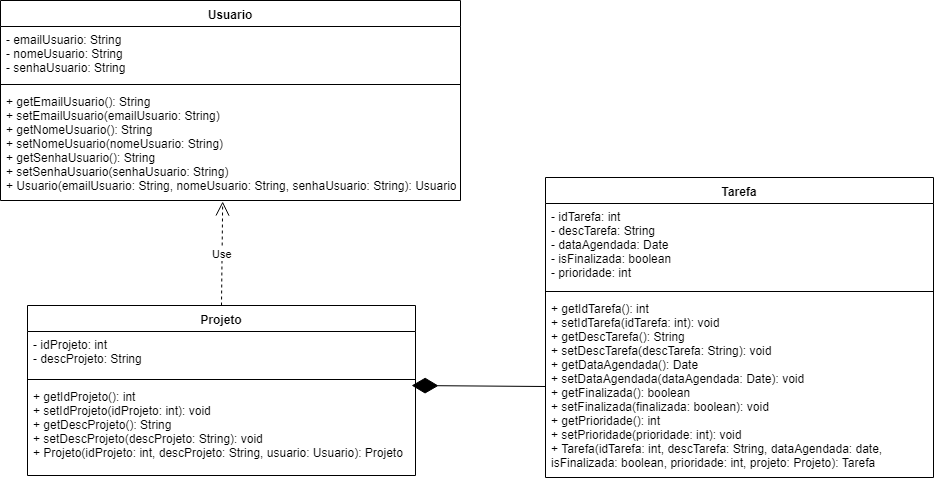

The diagram above was exported from draw.io. Its source (the exported page's mxGraphModel, read from the mxfile embedded in the PNG):
<mxGraphModel dx="868" dy="488" grid="1" gridSize="10" guides="1" tooltips="1" connect="1" arrows="1" fold="1" page="1" pageScale="1" pageWidth="826" pageHeight="1169" math="0" shadow="0">
  <root>
    <mxCell id="0" />
    <mxCell id="1" parent="0" />
    <mxCell id="8lh8HFcce5XyRl6-1pBp-1" value="Projeto" style="swimlane;fontStyle=1;align=center;verticalAlign=top;childLayout=stackLayout;horizontal=1;startSize=26;horizontalStack=0;resizeParent=1;resizeParentMax=0;resizeLast=0;collapsible=1;marginBottom=0;" vertex="1" parent="1">
      <mxGeometry x="52" y="318" width="388" height="170" as="geometry" />
    </mxCell>
    <mxCell id="8lh8HFcce5XyRl6-1pBp-2" value="- idProjeto: int&#10;- descProjeto: String" style="text;strokeColor=none;fillColor=none;align=left;verticalAlign=top;spacingLeft=4;spacingRight=4;overflow=hidden;rotatable=0;points=[[0,0.5],[1,0.5]];portConstraint=eastwest;" vertex="1" parent="8lh8HFcce5XyRl6-1pBp-1">
      <mxGeometry y="26" width="388" height="44" as="geometry" />
    </mxCell>
    <mxCell id="8lh8HFcce5XyRl6-1pBp-3" value="" style="line;strokeWidth=1;fillColor=none;align=left;verticalAlign=middle;spacingTop=-1;spacingLeft=3;spacingRight=3;rotatable=0;labelPosition=right;points=[];portConstraint=eastwest;" vertex="1" parent="8lh8HFcce5XyRl6-1pBp-1">
      <mxGeometry y="70" width="388" height="8" as="geometry" />
    </mxCell>
    <mxCell id="8lh8HFcce5XyRl6-1pBp-4" value="+ getIdProjeto(): int&#10;+ setIdProjeto(idProjeto: int): void&#10;+ getDescProjeto(): String&#10;+ setDescProjeto(descProjeto: String): void&#10;+ Projeto(idProjeto: int, descProjeto: String, usuario: Usuario): Projeto" style="text;strokeColor=none;fillColor=none;align=left;verticalAlign=top;spacingLeft=4;spacingRight=4;overflow=hidden;rotatable=0;points=[[0,0.5],[1,0.5]];portConstraint=eastwest;" vertex="1" parent="8lh8HFcce5XyRl6-1pBp-1">
      <mxGeometry y="78" width="388" height="92" as="geometry" />
    </mxCell>
    <mxCell id="8lh8HFcce5XyRl6-1pBp-5" value="Usuario" style="swimlane;fontStyle=1;align=center;verticalAlign=top;childLayout=stackLayout;horizontal=1;startSize=26;horizontalStack=0;resizeParent=1;resizeParentMax=0;resizeLast=0;collapsible=1;marginBottom=0;" vertex="1" parent="1">
      <mxGeometry x="25" y="13" width="460" height="200" as="geometry" />
    </mxCell>
    <mxCell id="8lh8HFcce5XyRl6-1pBp-6" value="- emailUsuario: String&#10;- nomeUsuario: String&#10;- senhaUsuario: String" style="text;strokeColor=none;fillColor=none;align=left;verticalAlign=top;spacingLeft=4;spacingRight=4;overflow=hidden;rotatable=0;points=[[0,0.5],[1,0.5]];portConstraint=eastwest;" vertex="1" parent="8lh8HFcce5XyRl6-1pBp-5">
      <mxGeometry y="26" width="460" height="54" as="geometry" />
    </mxCell>
    <mxCell id="8lh8HFcce5XyRl6-1pBp-7" value="" style="line;strokeWidth=1;fillColor=none;align=left;verticalAlign=middle;spacingTop=-1;spacingLeft=3;spacingRight=3;rotatable=0;labelPosition=right;points=[];portConstraint=eastwest;" vertex="1" parent="8lh8HFcce5XyRl6-1pBp-5">
      <mxGeometry y="80" width="460" height="8" as="geometry" />
    </mxCell>
    <mxCell id="8lh8HFcce5XyRl6-1pBp-8" value="+ getEmailUsuario(): String&#10;+ setEmailUsuario(emailUsuario: String)&#10;+ getNomeUsuario(): String&#10;+ setNomeUsuario(nomeUsuario: String)&#10;+ getSenhaUsuario(): String&#10;+ setSenhaUsuario(senhaUsuario: String)&#10;+ Usuario(emailUsuario: String, nomeUsuario: String, senhaUsuario: String): Usuario" style="text;strokeColor=none;fillColor=none;align=left;verticalAlign=top;spacingLeft=4;spacingRight=4;overflow=hidden;rotatable=0;points=[[0,0.5],[1,0.5]];portConstraint=eastwest;" vertex="1" parent="8lh8HFcce5XyRl6-1pBp-5">
      <mxGeometry y="88" width="460" height="112" as="geometry" />
    </mxCell>
    <mxCell id="8lh8HFcce5XyRl6-1pBp-9" value="Use" style="endArrow=open;endSize=12;dashed=1;html=1;exitX=0.5;exitY=0;exitDx=0;exitDy=0;entryX=0.483;entryY=1.009;entryDx=0;entryDy=0;entryPerimeter=0;" edge="1" parent="1" source="8lh8HFcce5XyRl6-1pBp-1" target="8lh8HFcce5XyRl6-1pBp-8">
      <mxGeometry width="160" relative="1" as="geometry">
        <mxPoint x="30" y="510" as="sourcePoint" />
        <mxPoint x="190" y="510" as="targetPoint" />
      </mxGeometry>
    </mxCell>
    <mxCell id="8lh8HFcce5XyRl6-1pBp-10" value="Tarefa" style="swimlane;fontStyle=1;align=center;verticalAlign=top;childLayout=stackLayout;horizontal=1;startSize=26;horizontalStack=0;resizeParent=1;resizeParentMax=0;resizeLast=0;collapsible=1;marginBottom=0;" vertex="1" parent="1">
      <mxGeometry x="570" y="190" width="388" height="300" as="geometry" />
    </mxCell>
    <mxCell id="8lh8HFcce5XyRl6-1pBp-11" value="- idTarefa: int&#10;- descTarefa: String&#10;- dataAgendada: Date&#10;- isFinalizada: boolean&#10;- prioridade: int" style="text;strokeColor=none;fillColor=none;align=left;verticalAlign=top;spacingLeft=4;spacingRight=4;overflow=hidden;rotatable=0;points=[[0,0.5],[1,0.5]];portConstraint=eastwest;" vertex="1" parent="8lh8HFcce5XyRl6-1pBp-10">
      <mxGeometry y="26" width="388" height="84" as="geometry" />
    </mxCell>
    <mxCell id="8lh8HFcce5XyRl6-1pBp-12" value="" style="line;strokeWidth=1;fillColor=none;align=left;verticalAlign=middle;spacingTop=-1;spacingLeft=3;spacingRight=3;rotatable=0;labelPosition=right;points=[];portConstraint=eastwest;" vertex="1" parent="8lh8HFcce5XyRl6-1pBp-10">
      <mxGeometry y="110" width="388" height="8" as="geometry" />
    </mxCell>
    <mxCell id="8lh8HFcce5XyRl6-1pBp-13" value="+ getIdTarefa(): int&#10;+ setIdTarefa(idTarefa: int): void&#10;+ getDescTarefa(): String&#10;+ setDescTarefa(descTarefa: String): void&#10;+ getDataAgendada(): Date&#10;+ setDataAgendada(dataAgendada: Date): void&#10;+ getFinalizada(): boolean&#10;+ setFinalizada(finalizada: boolean): void&#10;+ getPrioridade(): int&#10;+ setPrioridade(prioridade: int): void&#10;+ Tarefa(idTarefa: int, descTarefa: String, dataAgendada: date,&#10;isFinalizada: boolean, prioridade: int, projeto: Projeto): Tarefa" style="text;strokeColor=none;fillColor=none;align=left;verticalAlign=top;spacingLeft=4;spacingRight=4;overflow=hidden;rotatable=0;points=[[0,0.5],[1,0.5]];portConstraint=eastwest;" vertex="1" parent="8lh8HFcce5XyRl6-1pBp-10">
      <mxGeometry y="118" width="388" height="182" as="geometry" />
    </mxCell>
    <mxCell id="8lh8HFcce5XyRl6-1pBp-14" value="" style="endArrow=diamondThin;endFill=1;endSize=24;html=1;entryX=0.99;entryY=0.022;entryDx=0;entryDy=0;entryPerimeter=0;exitX=0;exitY=0.5;exitDx=0;exitDy=0;" edge="1" parent="1" source="8lh8HFcce5XyRl6-1pBp-13" target="8lh8HFcce5XyRl6-1pBp-4">
      <mxGeometry width="160" relative="1" as="geometry">
        <mxPoint x="70" y="510" as="sourcePoint" />
        <mxPoint x="230" y="510" as="targetPoint" />
      </mxGeometry>
    </mxCell>
  </root>
</mxGraphModel>